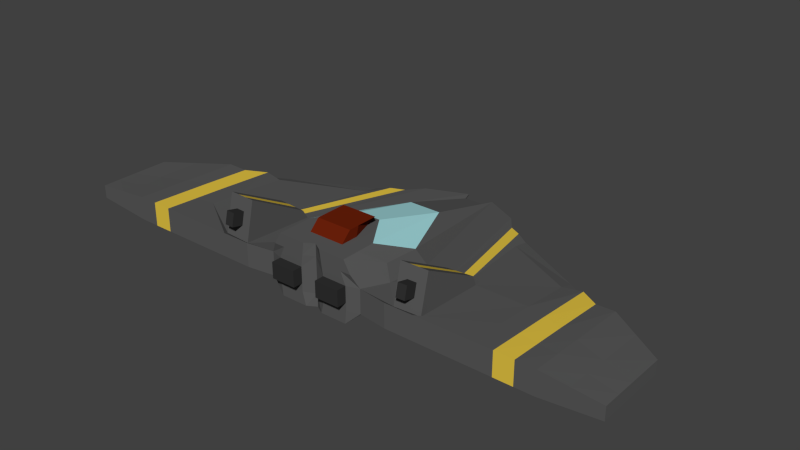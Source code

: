 # Source: EnemyShip.blend  (saved by Blender 2.70.0; exported with 4.5.12 LTS)
import bpy
from mathutils import Matrix  # noqa: F401  (used for matrix-valued properties, if any)

bpy.ops.wm.read_factory_settings(use_empty=True)
scene = bpy.context.scene
scene.name = 'Scene'

# ---- collections
col_collection_1 = bpy.data.collections.new('Collection 1'); scene.collection.children.link(col_collection_1)

# ---- materials (node trees are filled in below, after node groups)
mat_base = bpy.data.materials.new('Base')
mat_base.alpha_threshold = 0.0
mat_base.use_transparent_shadow = False
mat_base.diffuse_color = (0.1025, 0.1025, 0.1025, 1.0)
mat_base.roughness = 0.5
mat_base.line_color = (0.0, 0.0, 0.0, 1.0)
mat_detail1 = bpy.data.materials.new('Detail1')
mat_detail1.alpha_threshold = 0.0
mat_detail1.use_transparent_shadow = False
mat_detail1.diffuse_color = (0.1473, 0.01471, 0.003445, 1.0)
mat_detail1.roughness = 0.5
mat_detail1.line_color = (0.0, 0.0, 0.0, 1.0)
mat_window = bpy.data.materials.new('Window')
mat_window.alpha_threshold = 0.0
mat_window.use_transparent_shadow = False
mat_window.diffuse_color = (0.404, 0.7694, 0.8, 1.0)
mat_window.roughness = 0.5
mat_window.line_color = (0.0, 0.0, 0.0, 1.0)
mat_thrusters = bpy.data.materials.new('Thrusters')
mat_thrusters.alpha_threshold = 0.0
mat_thrusters.use_transparent_shadow = False
mat_thrusters.diffuse_color = (0.03106, 0.03106, 0.03106, 1.0)
mat_thrusters.roughness = 0.5
mat_thrusters.line_color = (0.0, 0.0, 0.0, 1.0)
mat_detail2 = bpy.data.materials.new('Detail2')
mat_detail2.alpha_threshold = 0.0
mat_detail2.use_transparent_shadow = False
mat_detail2.diffuse_color = (0.8, 0.5716, 0.05945, 1.0)
mat_detail2.roughness = 0.5
mat_detail2.line_color = (0.0, 0.0, 0.0, 1.0)

# ---- material node trees

# ---- world
world_world = bpy.data.worlds.new('World'); scene.world = world_world
world_world.color = (0.05088, 0.05088, 0.05088)
world_world.use_sun_shadow = False
world_world.sun_shadow_jitter_overblur = 0.0
world_world.cycles.sampling_method = 'MANUAL'
world_world.cycles.sample_map_resolution = 256

# ---- meshes
me_cube_001 = bpy.data.meshes.new('Cube.001')
me_cube_001.from_pydata([(-0.1761, -0.1761, 0.05459), (-0.1761, 0.1761, 0.05055), (-0.1761, -0.1761, 0.3521), (-0.05875, 0.1761, 0.3521), (-0.2434, -0.1568, 0.1174), (-0.2434, -0.1568, 0.2348), (-0.06882, 0.988, 0.1347), (-0.07019, 0.988, 0.1269), (-1.371, -0.1761, 0.1448), (-1.371, -0.1761, 0.2099), (-1.371, 0.1842, 0.2099), (-1.371, 0.1842, 0.1448), (-0.1761, 0.0, 0.3521), (-0.1761, 0.0, 0.05257), (-0.2772, 0.2282, 0.1895), (-0.2434, 0.3815, 0.1174), (-1.371, 0.0, 0.2099), (-1.371, 0.0, 0.1448), (-0.2097, -0.1761, 0.2935), (-0.08128, 0.5576, 0.2482), (-0.2436, 0.1908, 0.2708), (-0.8074, 0.5107, 0.1174), (-0.8074, -0.1761, 0.1174), (-0.8074, -0.1761, 0.2348), (-0.8074, 0.4333, 0.1895), (-0.8074, 0.1908, 0.1174), (-0.8074, 0.1908, 0.2121), (-1.089, -0.1761, 0.1174), (-1.089, 0.3749, 0.2121), (-1.089, 0.09538, 0.1174), (-1.089, 0.09538, 0.2234), (-1.089, 0.3749, 0.1174), (-1.089, -0.1761, 0.2348), (-0.1761, -0.08804, 0.05358), (-0.2772, -0.01294, 0.2121), (-0.2434, 0.1027, 0.1174), (-1.371, -0.08804, 0.2099), (-1.371, -0.08804, 0.1448), (-0.1761, -0.08804, 0.3521), (-0.2436, 0.007342, 0.2821), (-0.8074, 0.007342, 0.1174), (-0.8074, 0.007342, 0.2234), (-1.089, -0.04035, 0.1174), (-1.089, -0.04035, 0.2291), (-0.08804, 0.1761, 0.05055), (-0.08804, -0.1761, 0.3521), (-0.02938, 0.1761, 0.3521), (-0.08804, -0.1761, 0.05459), (-0.1217, -0.1761, 0.2348), (-0.1217, -0.1761, 0.1174), (-0.0351, 0.9391, 0.1347), (-0.0351, 0.9391, 0.1269), (-0.08804, 0.0, 0.3521), (-0.08804, 0.0, 0.05257), (-0.1049, -0.1761, 0.2935), (-0.03499, 0.5576, 0.2482), (-0.08804, -0.08804, 0.3521), (-0.08804, -0.08804, 0.05358), (-0.06085, -0.1761, 0.2348), (-0.06085, -0.1761, 0.1174), (-0.04402, 0.0, 0.05257), (-0.05243, -0.1761, 0.2935), (-0.04402, -0.08804, 0.05358), (-0.04402, 0.1761, 0.05055), (-0.04402, -0.1761, 0.3521), (-0.01469, 0.1761, 0.3521), (-0.04402, -0.1761, 0.05459), (-0.01755, 0.9391, 0.1347), (-0.01755, 0.9391, 0.1269), (-0.0175, 0.5576, 0.2482), (-0.04402, -0.08804, 0.3521), (-0.2434, -0.1568, 0.1956), (-0.2434, -0.1568, 0.1565), (-0.07019, 0.988, 0.1295), (-0.07019, 0.988, 0.1321), (-1.371, -0.1761, 0.1845), (-1.371, -0.1761, 0.1686), (-1.371, 0.1842, 0.1686), (-1.371, 0.1842, 0.1845), (-1.371, 0.0, 0.1845), (-1.371, 0.0, 0.1686), (-0.8074, 0.5107, 0.1414), (-0.8074, 0.5107, 0.1655), (-0.8074, -0.1761, 0.1956), (-0.8074, -0.1761, 0.1565), (-1.089, 0.3749, 0.149), (-1.089, 0.3749, 0.1805), (-1.089, -0.1761, 0.1956), (-1.089, -0.1761, 0.1565), (-1.371, -0.08804, 0.1845), (-1.371, -0.08804, 0.1686), (-0.9954, -0.1761, 0.1174), (-0.1217, -0.1761, 0.1565), (-0.0351, 0.9391, 0.1321), (-0.0351, 0.9391, 0.1295), (-0.01755, 0.9391, 0.1321), (-0.01755, 0.9391, 0.1295), (-0.06085, -0.1761, 0.1956), (-0.06085, -0.1761, 0.1565), (-0.1321, 0.1761, 0.05055), (-0.1321, -0.1761, 0.3521), (-0.04406, 0.1761, 0.3521), (-0.1321, -0.1761, 0.05459), (-0.05265, 0.9391, 0.1347), (-0.05265, 0.9391, 0.1269), (-0.1321, 0.0, 0.3521), (-0.05249, 0.5576, 0.2482), (-0.1321, -0.08804, 0.3521), (-0.1825, -0.1761, 0.2348), (-0.1825, -0.1761, 0.1174), (-0.1321, 0.0, 0.05257), (-0.1573, -0.1761, 0.2935), (-0.1321, -0.08804, 0.05358), (-0.1825, -0.1761, 0.1956), (-0.1825, -0.1761, 0.1565), (-0.05265, 0.9391, 0.1321), (-0.05265, 0.9391, 0.1295), (-0.1217, -0.2242, 0.2348), (-0.06085, -0.2242, 0.2348), (-0.1217, -0.2242, 0.1956), (-0.1217, -0.2242, 0.1565), (-0.06085, -0.2242, 0.1956), (-0.06085, -0.2242, 0.1565), (-0.1825, -0.2242, 0.2348), (-0.1825, -0.2242, 0.1956), (-0.1825, -0.2242, 0.1565), (-0.9014, -0.1761, 0.1174), (-0.9954, 0.3835, 0.2046), (-0.9014, 0.4471, 0.197), (-0.9954, 0.1272, 0.1174), (-0.9014, 0.159, 0.1174), (-0.9954, 0.1272, 0.2197), (-0.9014, 0.159, 0.2159), (-0.9954, 0.3835, 0.1174), (-0.9014, 0.4471, 0.1174), (-0.9954, -0.1761, 0.2348), (-0.9014, -0.1761, 0.2348), (-0.9014, -0.008554, 0.1174), (-0.9954, -0.02445, 0.1174), (-0.9014, -0.008554, 0.2253), (-0.9954, -0.02445, 0.2272), (-0.9014, 0.4471, 0.1705), (-0.9954, 0.3835, 0.1755), (-0.9014, 0.4471, 0.1439), (-0.9954, 0.3835, 0.1465), (-0.9014, -0.1761, 0.1565), (-0.9954, -0.1761, 0.1565), (-0.9014, -0.1761, 0.1956), (-0.9954, -0.1761, 0.1956), (-0.08804, 0.1159, 0.3994), (-0.08804, 0.01204, 0.3994), (-0.08804, -0.03988, 0.3994), (-0.04402, 0.1159, 0.3994), (-0.04402, 0.01204, 0.3994), (-0.04402, -0.03988, 0.3994), (0.1761, -0.1761, 0.05459), (0.1761, 0.1761, 0.05055), (0.1761, -0.1761, 0.3521), (0.05875, 0.1761, 0.3521), (1.655e-09, 0.1761, 0.3521), (0.0, 0.1761, 0.05055), (0.0, -0.1497, 0.3521), (0.0, -0.1497, 0.05459), (0.2434, -0.1568, 0.1174), (0.2434, -0.1568, 0.2348), (0.06882, 0.988, 0.1347), (0.07019, 0.988, 0.1269), (-4.124e-09, 0.9391, 0.1347), (-4.124e-09, 0.9391, 0.1269), (0.0, -0.1497, 0.2348), (0.0, -0.1497, 0.1174), (1.371, -0.1761, 0.1448), (1.371, -0.1761, 0.2099), (1.371, 0.1842, 0.2099), (1.371, 0.1842, 0.1448), (0.1761, 0.0, 0.3521), (0.1761, 0.0, 0.05257), (0.0, 0.0, 0.05257), (0.0, 0.0, 0.3521), (0.2772, 0.2282, 0.1895), (0.2434, 0.3815, 0.1174), (1.371, 0.0, 0.2099), (1.371, 0.0, 0.1448), (0.2097, -0.1761, 0.2935), (0.08128, 0.5576, 0.2482), (1.655e-09, 0.5576, 0.2482), (0.0, -0.1497, 0.2935), (0.2436, 0.1908, 0.2708), (0.8074, 0.5107, 0.1174), (0.8074, -0.1761, 0.1174), (0.8074, -0.1761, 0.2348), (0.8074, 0.4333, 0.1895), (0.8074, 0.1908, 0.1174), (0.8074, 0.1908, 0.2121), (1.089, -0.1761, 0.1174), (1.089, 0.3749, 0.2121), (1.089, 0.09538, 0.1174), (1.089, 0.09538, 0.2234), (1.089, 0.3749, 0.1174), (1.089, -0.1761, 0.2348), (0.1761, -0.08804, 0.05358), (0.0, -0.08804, 0.05358), (0.0, -0.08804, 0.3521), (0.2772, -0.01294, 0.2121), (0.2434, 0.1027, 0.1174), (1.371, -0.08804, 0.2099), (1.371, -0.08804, 0.1448), (0.1761, -0.08804, 0.3521), (0.2436, 0.007342, 0.2821), (0.8074, 0.007342, 0.1174), (0.8074, 0.007342, 0.2234), (1.089, -0.04035, 0.1174), (1.089, -0.04035, 0.2291), (0.08804, 0.1761, 0.05055), (0.08804, -0.1761, 0.3521), (0.02938, 0.1761, 0.3521), (0.08804, -0.1761, 0.05459), (0.1217, -0.1761, 0.2348), (0.1217, -0.1761, 0.1174), (0.0351, 0.9391, 0.1347), (0.0351, 0.9391, 0.1269), (0.08804, 0.0, 0.3521), (0.08804, 0.0, 0.05257), (0.1049, -0.1761, 0.2935), (0.03499, 0.5576, 0.2482), (0.08804, -0.08804, 0.3521), (0.08804, -0.08804, 0.05358), (0.06085, -0.1761, 0.2348), (0.06085, -0.1761, 0.1174), (0.04402, 0.0, 0.05257), (0.05243, -0.1761, 0.2935), (0.04402, -0.08804, 0.05358), (0.04402, 0.1761, 0.05055), (0.04402, -0.1761, 0.3521), (0.01469, 0.1761, 0.3521), (0.04402, -0.1761, 0.05459), (0.01755, 0.9391, 0.1347), (0.01755, 0.9391, 0.1269), (0.0175, 0.5576, 0.2482), (0.04402, -0.08804, 0.3521), (0.2434, -0.1568, 0.1956), (0.2434, -0.1568, 0.1565), (0.07019, 0.988, 0.1295), (0.07019, 0.988, 0.1321), (-4.124e-09, 0.9391, 0.1295), (-4.124e-09, 0.9391, 0.1321), (0.0, -0.1497, 0.1565), (0.0, -0.1497, 0.1956), (1.371, -0.1761, 0.1845), (1.371, -0.1761, 0.1686), (1.371, 0.1842, 0.1686), (1.371, 0.1842, 0.1845), (1.371, 0.0, 0.1845), (1.371, 0.0, 0.1686), (0.8074, 0.5107, 0.1414), (0.8074, 0.5107, 0.1655), (0.8074, -0.1761, 0.1956), (0.8074, -0.1761, 0.1565), (1.089, 0.3749, 0.149), (1.089, 0.3749, 0.1805), (1.089, -0.1761, 0.1956), (1.089, -0.1761, 0.1565), (1.371, -0.08804, 0.1845), (1.371, -0.08804, 0.1686), (0.9954, -0.1761, 0.1174), (0.1217, -0.1761, 0.1565), (0.0351, 0.9391, 0.1321), (0.0351, 0.9391, 0.1295), (0.01755, 0.9391, 0.1321), (0.01755, 0.9391, 0.1295), (0.06085, -0.1761, 0.1956), (0.06085, -0.1761, 0.1565), (0.1321, 0.1761, 0.05055), (0.1321, -0.1761, 0.3521), (0.04406, 0.1761, 0.3521), (0.1321, -0.1761, 0.05459), (0.05265, 0.9391, 0.1347), (0.05265, 0.9391, 0.1269), (0.1321, 0.0, 0.3521), (0.05249, 0.5576, 0.2482), (0.1321, -0.08804, 0.3521), (0.1825, -0.1761, 0.2348), (0.1825, -0.1761, 0.1174), (0.1321, 0.0, 0.05257), (0.1573, -0.1761, 0.2935), (0.1321, -0.08804, 0.05358), (0.1825, -0.1761, 0.1956), (0.1825, -0.1761, 0.1565), (0.05265, 0.9391, 0.1321), (0.05265, 0.9391, 0.1295), (0.1217, -0.2242, 0.2348), (0.06085, -0.2242, 0.2348), (0.1217, -0.2242, 0.1956), (0.1217, -0.2242, 0.1565), (0.06085, -0.2242, 0.1956), (0.06085, -0.2242, 0.1565), (0.1825, -0.2242, 0.2348), (0.1825, -0.2242, 0.1956), (0.1825, -0.2242, 0.1565), (0.9014, -0.1761, 0.1174), (0.9954, 0.3835, 0.2046), (0.9014, 0.4471, 0.197), (0.9954, 0.1272, 0.1174), (0.9014, 0.159, 0.1174), (0.9954, 0.1272, 0.2197), (0.9014, 0.159, 0.2159), (0.9954, 0.3835, 0.1174), (0.9014, 0.4471, 0.1174), (0.9954, -0.1761, 0.2348), (0.9014, -0.1761, 0.2348), (0.9014, -0.008554, 0.1174), (0.9954, -0.02445, 0.1174), (0.9014, -0.008554, 0.2253), (0.9954, -0.02445, 0.2272), (0.9014, 0.4471, 0.1705), (0.9954, 0.3835, 0.1755), (0.9014, 0.4471, 0.1439), (0.9954, 0.3835, 0.1465), (0.9014, -0.1761, 0.1565), (0.9954, -0.1761, 0.1565), (0.9014, -0.1761, 0.1956), (0.9954, -0.1761, 0.1956), (0.0, 0.1159, 0.3994), (0.0, 0.01204, 0.3994), (0.0, -0.03988, 0.3994), (0.08804, 0.1159, 0.3994), (0.08804, 0.01204, 0.3994), (0.08804, -0.03988, 0.3994), (0.04402, 0.1159, 0.3994), (0.04402, 0.01204, 0.3994), (0.04402, -0.03988, 0.3994), (1.23, -0.1761, 0.1311), (1.23, 0.2796, 0.211), (1.23, 0.04769, 0.1311), (1.23, 0.04769, 0.2167), (1.23, 0.2796, 0.1311), (1.23, -0.1761, 0.2224), (1.23, -0.06419, 0.1311), (1.23, -0.06419, 0.2195), (1.23, 0.2796, 0.1825), (1.23, 0.2796, 0.1588), (1.23, -0.1761, 0.1625), (1.23, -0.1761, 0.19), (-1.23, -0.1761, 0.1311), (-1.23, 0.2796, 0.211), (-1.23, 0.04769, 0.1311), (-1.23, 0.04769, 0.2167), (-1.23, 0.2796, 0.1311), (-1.23, -0.1761, 0.2224), (-1.23, -0.06419, 0.1311), (-1.23, -0.06419, 0.2195), (-1.23, 0.2796, 0.1825), (-1.23, 0.2796, 0.1588), (-1.23, -0.1761, 0.1625), (-1.23, -0.1761, 0.19), (-0.4388, 0.7249, 0.1222), (-0.5254, -0.1761, 0.2348), (-0.5254, -0.1761, 0.1174), (-0.4381, 0.6475, 0.1621), (-0.5254, 0.2861, 0.1174), (-0.5423, 0.2095, 0.2008), (-0.5254, 0.05503, 0.1174), (-0.5423, -0.1439, 0.2178), (-0.4388, 0.7249, 0.1488), (-0.4388, 0.7249, 0.1355), (-0.5254, -0.1761, 0.1565), (-0.5254, -0.1761, 0.1956), (0.4388, 0.7249, 0.1222), (0.5254, -0.1761, 0.2348), (0.5254, -0.1761, 0.1174), (0.4381, 0.6475, 0.1621), (0.5254, 0.2861, 0.1174), (0.5423, 0.2095, 0.2008), (0.5254, 0.05503, 0.1174), (0.5423, -0.1439, 0.2178), (0.4388, 0.7249, 0.1488), (0.4388, 0.7249, 0.1355), (0.5254, -0.1761, 0.1565), (0.5254, -0.1761, 0.1956), (-0.2545, 0.8809, 0.1245), (-0.3844, -0.1761, 0.2348), (-0.3844, -0.1761, 0.1174), (-0.2535, 0.8809, 0.1484), (-0.3844, 0.3338, 0.1174), (-0.4098, 0.2189, 0.1952), (-0.3844, 0.07888, 0.1174), (-0.4098, -0.149, 0.215), (-0.2545, 0.8809, 0.1404), (-0.2545, 0.8809, 0.1325), (-0.3844, -0.1761, 0.1565), (-0.3844, -0.1761, 0.1956), (0.2545, 0.8809, 0.1245), (0.3844, -0.1761, 0.2348), (0.3844, -0.1761, 0.1174), (0.2535, 0.8809, 0.1484), (0.3844, 0.3338, 0.1174), (0.4098, 0.2189, 0.1952), (0.3844, 0.07888, 0.1174), (0.4098, -0.149, 0.215), (0.2545, 0.8809, 0.1404), (0.2545, 0.8809, 0.1325), (0.3844, -0.1761, 0.1565), (0.3844, -0.1761, 0.1956), (-0.5423, 0.1893, 0.2501), (-0.5423, -0.1009, 0.4021), (0.5423, 0.1893, 0.2501), (0.5423, -0.1009, 0.4021), (-0.4098, 0.1927, 0.2397), (-0.4098, -0.1066, 0.4033), (0.4098, 0.1927, 0.2397), (0.4098, -0.1066, 0.4033), (-0.4098, -0.1207, 0.3405), (-0.4098, -0.1349, 0.2778), (-0.4098, 0.2101, 0.21), (-0.4098, 0.2014, 0.2248), (-0.5423, -0.1153, 0.3407), (-0.5423, -0.1296, 0.2792), (-0.5423, 0.2028, 0.2172), (-0.5423, 0.196, 0.2337), (-0.3159, 0.7963, 0.1238), (-0.3774, 0.7606, 0.123), (-0.4314, -0.1761, 0.2348), (-0.4784, -0.1761, 0.2348), (-0.4314, -0.1761, 0.1174), (-0.4784, -0.1761, 0.1174), (-0.315, 0.7963, 0.153), (-0.3766, 0.7606, 0.1575), (-0.4314, 0.3179, 0.1174), (-0.4784, 0.302, 0.1174), (-0.454, 0.2157, 0.197), (-0.4982, 0.2126, 0.1989), (-0.4314, 0.07093, 0.1174), (-0.4784, 0.06298, 0.1174), (-0.454, -0.1473, 0.2159), (-0.4982, -0.1456, 0.2168), (-0.3159, 0.7963, 0.1432), (-0.3774, 0.7606, 0.146), (-0.3159, 0.7963, 0.1335), (-0.3774, 0.7606, 0.1345), (-0.4314, -0.1761, 0.1565), (-0.4784, -0.1761, 0.1565), (-0.4314, -0.1761, 0.1956), (-0.4784, -0.1761, 0.1956), (-0.454, 0.1916, 0.2431), (-0.4982, 0.1904, 0.2466), (-0.454, -0.1047, 0.4029), (-0.4982, -0.1028, 0.4025), (-0.454, -0.1331, 0.2782), (-0.4982, -0.1314, 0.2787), (-0.454, -0.1189, 0.3406), (-0.4982, -0.1171, 0.3406), (-0.4982, 0.2052, 0.2148), (-0.454, 0.2077, 0.2124), (-0.4982, 0.1978, 0.2307), (-0.454, 0.1996, 0.2278), (0.4098, 0.2014, 0.2248), (0.4098, 0.2101, 0.21), (0.4098, -0.1349, 0.2778), (0.4098, -0.1207, 0.3405), (0.5423, -0.1296, 0.2792), (0.5423, -0.1153, 0.3407), (0.5423, 0.196, 0.2337), (0.5423, 0.2028, 0.2172), (0.3159, 0.7963, 0.1238), (0.3774, 0.7606, 0.123), (0.4314, -0.1761, 0.2348), (0.4784, -0.1761, 0.2348), (0.4314, -0.1761, 0.1174), (0.4784, -0.1761, 0.1174), (0.315, 0.7963, 0.153), (0.3766, 0.7606, 0.1575), (0.4314, 0.3179, 0.1174), (0.4784, 0.302, 0.1174), (0.454, 0.2157, 0.197), (0.4982, 0.2126, 0.1989), (0.4314, 0.07093, 0.1174), (0.4784, 0.06298, 0.1174), (0.454, -0.1473, 0.2159), (0.4982, -0.1456, 0.2168), (0.3159, 0.7963, 0.1432), (0.3774, 0.7606, 0.146), (0.3159, 0.7963, 0.1335), (0.3774, 0.7606, 0.1345), (0.4314, -0.1761, 0.1565), (0.4784, -0.1761, 0.1565), (0.4314, -0.1761, 0.1956), (0.4784, -0.1761, 0.1956), (0.454, 0.1916, 0.2431), (0.4982, 0.1904, 0.2466), (0.454, -0.1047, 0.4029), (0.4982, -0.1028, 0.4025), (0.4982, -0.1314, 0.2787), (0.454, -0.1331, 0.2782), (0.4982, -0.1171, 0.3406), (0.454, -0.1189, 0.3406), (0.454, 0.2077, 0.2124), (0.4982, 0.2052, 0.2148), (0.454, 0.1996, 0.2278), (0.4982, 0.1978, 0.2307), (-0.454, -0.1905, 0.2914), (-0.4982, -0.1888, 0.2919), (-0.454, -0.1763, 0.3538), (-0.4982, -0.1745, 0.3538), (0.4982, -0.1888, 0.2919), (0.454, -0.1905, 0.2914), (0.4982, -0.1745, 0.3538), (0.454, -0.1763, 0.3538)], [], [(15, 7, 1, 13), (109, 4, 0, 102), (105, 101, 3, 12), (68, 168, 160, 63), (60, 63, 160, 177), (20, 19, 6, 14), (349, 343, 8, 37), (111, 18, 5, 108), (114, 72, 4, 109), (69, 185, 167, 67), (96, 244, 168, 68), (80, 77, 11, 17), (346, 344, 10, 16), (352, 347, 11, 77), (354, 348, 9, 75), (35, 15, 13, 33), (107, 105, 12, 38), (62, 60, 177, 201), (39, 20, 14, 34), (347, 345, 17, 11), (90, 80, 17, 37), (350, 346, 16, 36), (12, 3, 19, 20), (100, 2, 18, 111), (65, 159, 185, 69), (38, 12, 20, 39), (361, 357, 22, 40), (360, 358, 24, 26), (364, 355, 21, 81), (366, 356, 23, 83), (355, 359, 25, 21), (362, 360, 26, 41), (138, 91, 27, 42), (131, 127, 28, 30), (144, 133, 31, 85), (148, 135, 32, 87), (133, 129, 29, 31), (140, 131, 30, 43), (345, 349, 37, 17), (4, 35, 33, 0), (100, 107, 38, 2), (66, 62, 201, 162), (18, 39, 34, 5), (76, 90, 37, 8), (348, 350, 36, 9), (2, 38, 39, 18), (359, 361, 40, 25), (356, 362, 41, 23), (129, 138, 42, 29), (135, 140, 43, 32), (59, 49, 47, 66), (46, 52, 150, 149), (104, 51, 44, 99), (110, 99, 44, 53), (61, 54, 48, 58), (98, 92, 49, 59), (106, 55, 50, 103), (116, 94, 51, 104), (52, 56, 151, 150), (112, 110, 53, 57), (64, 45, 54, 61), (101, 46, 55, 106), (64, 70, 56, 45), (102, 112, 57, 47), (51, 68, 63, 44), (53, 44, 63, 60), (55, 69, 67, 50), (94, 96, 68, 51), (57, 53, 60, 62), (46, 65, 69, 55), (47, 57, 62, 66), (170, 59, 66, 162), (65, 46, 149, 152), (186, 61, 58, 169), (246, 98, 59, 170), (56, 70, 154, 151), (161, 64, 61, 186), (161, 202, 70, 64), (108, 5, 71, 113), (113, 71, 72, 114), (67, 167, 245, 95), (95, 245, 244, 96), (16, 10, 78, 79), (79, 78, 77, 80), (344, 351, 78, 10), (351, 352, 77, 78), (343, 353, 76, 8), (353, 354, 75, 76), (36, 16, 79, 89), (89, 79, 80, 90), (358, 363, 82, 24), (363, 364, 81, 82), (357, 365, 84, 22), (365, 366, 83, 84), (127, 142, 86, 28), (142, 144, 85, 86), (91, 146, 88, 27), (146, 148, 87, 88), (9, 36, 89, 75), (75, 89, 90, 76), (92, 98, 122, 120), (48, 108, 123, 117), (103, 50, 93, 115), (115, 93, 94, 116), (50, 67, 95, 93), (93, 95, 96, 94), (169, 58, 97, 247), (247, 97, 98, 246), (49, 109, 102, 47), (52, 46, 101, 105), (54, 111, 108, 48), (92, 114, 109, 49), (56, 52, 105, 107), (45, 100, 111, 54), (45, 56, 107, 100), (7, 104, 99, 1), (13, 1, 99, 110), (19, 106, 103, 6), (73, 116, 104, 7), (33, 13, 110, 112), (3, 101, 106, 19), (0, 33, 112, 102), (108, 113, 124, 123), (113, 114, 125, 124), (6, 103, 115, 74), (74, 115, 116, 73), (118, 117, 119, 121), (121, 119, 120, 122), (117, 123, 124, 119), (119, 124, 125, 120), (114, 92, 120, 125), (98, 97, 121, 122), (97, 58, 118, 121), (58, 48, 117, 118), (40, 22, 126, 137), (137, 126, 91, 138), (26, 24, 128, 132), (132, 128, 127, 131), (81, 21, 134, 143), (143, 134, 133, 144), (83, 23, 136, 147), (147, 136, 135, 148), (21, 25, 130, 134), (134, 130, 129, 133), (41, 26, 132, 139), (139, 132, 131, 140), (25, 40, 137, 130), (130, 137, 138, 129), (23, 41, 139, 136), (136, 139, 140, 135), (24, 82, 141, 128), (128, 141, 142, 127), (82, 81, 143, 141), (141, 143, 144, 142), (22, 84, 145, 126), (126, 145, 146, 91), (84, 83, 147, 145), (153, 152, 149, 150), (154, 153, 150, 151), (323, 322, 152, 153), (324, 323, 153, 154), (70, 202, 324, 154), (159, 65, 152, 322), (180, 176, 156, 166), (282, 275, 155, 163), (278, 175, 158, 274), (237, 232, 160, 168), (229, 177, 160, 232), (187, 179, 165, 184), (337, 206, 171, 331), (284, 281, 164, 183), (287, 282, 163, 241), (238, 236, 167, 185), (269, 237, 168, 244), (253, 182, 174, 250), (334, 181, 173, 332), (340, 250, 174, 335), (342, 248, 172, 336), (204, 200, 176, 180), (280, 207, 175, 278), (231, 201, 177, 229), (208, 203, 179, 187), (335, 174, 182, 333), (263, 206, 182, 253), (338, 205, 181, 334), (175, 187, 184, 158), (273, 284, 183, 157), (234, 238, 185, 159), (207, 208, 187, 175), (373, 209, 189, 369), (372, 193, 191, 370), (376, 254, 188, 367), (378, 256, 190, 368), (367, 188, 192, 371), (374, 210, 193, 372), (311, 211, 194, 264), (304, 197, 195, 300), (317, 258, 198, 306), (321, 260, 199, 308), (306, 198, 196, 302), (313, 212, 197, 304), (333, 182, 206, 337), (163, 155, 200, 204), (273, 157, 207, 280), (235, 162, 201, 231), (183, 164, 203, 208), (249, 171, 206, 263), (336, 172, 205, 338), (157, 183, 208, 207), (371, 192, 209, 373), (368, 190, 210, 374), (302, 196, 211, 311), (308, 199, 212, 313), (228, 235, 216, 218), (215, 325, 326, 221), (277, 272, 213, 220), (283, 222, 213, 272), (230, 227, 217, 223), (271, 228, 218, 265), (279, 276, 219, 224), (289, 277, 220, 267), (221, 326, 327, 225), (285, 226, 222, 283), (233, 230, 223, 214), (274, 279, 224, 215), (233, 214, 225, 239), (275, 216, 226, 285), (220, 213, 232, 237), (222, 229, 232, 213), (224, 219, 236, 238), (267, 220, 237, 269), (226, 231, 229, 222), (215, 224, 238, 234), (216, 235, 231, 226), (170, 162, 235, 228), (234, 328, 325, 215), (186, 169, 227, 230), (246, 170, 228, 271), (225, 327, 330, 239), (161, 186, 230, 233), (161, 233, 239, 202), (281, 286, 240, 164), (286, 287, 241, 240), (236, 268, 245, 167), (268, 269, 244, 245), (181, 252, 251, 173), (252, 253, 250, 251), (332, 173, 251, 339), (339, 251, 250, 340), (331, 171, 249, 341), (341, 249, 248, 342), (205, 262, 252, 181), (262, 263, 253, 252), (370, 191, 255, 375), (375, 255, 254, 376), (369, 189, 257, 377), (377, 257, 256, 378), (300, 195, 259, 315), (315, 259, 258, 317), (264, 194, 261, 319), (319, 261, 260, 321), (172, 248, 262, 205), (248, 249, 263, 262), (265, 293, 295, 271), (217, 290, 296, 281), (276, 288, 266, 219), (288, 289, 267, 266), (219, 266, 268, 236), (266, 267, 269, 268), (169, 247, 270, 227), (247, 246, 271, 270), (218, 216, 275, 282), (221, 278, 274, 215), (223, 217, 281, 284), (265, 218, 282, 287), (225, 280, 278, 221), (214, 223, 284, 273), (214, 273, 280, 225), (166, 156, 272, 277), (176, 283, 272, 156), (184, 165, 276, 279), (242, 166, 277, 289), (200, 285, 283, 176), (158, 184, 279, 274), (155, 275, 285, 200), (281, 296, 297, 286), (286, 297, 298, 287), (165, 243, 288, 276), (243, 242, 289, 288), (291, 294, 292, 290), (294, 295, 293, 292), (290, 292, 297, 296), (292, 293, 298, 297), (287, 298, 293, 265), (271, 295, 294, 270), (270, 294, 291, 227), (227, 291, 290, 217), (209, 310, 299, 189), (310, 311, 264, 299), (193, 305, 301, 191), (305, 304, 300, 301), (254, 316, 307, 188), (316, 317, 306, 307), (256, 320, 309, 190), (320, 321, 308, 309), (188, 307, 303, 192), (307, 306, 302, 303), (210, 312, 305, 193), (312, 313, 304, 305), (192, 303, 310, 209), (303, 302, 311, 310), (190, 309, 312, 210), (309, 308, 313, 312), (191, 301, 314, 255), (301, 300, 315, 314), (255, 314, 316, 254), (314, 315, 317, 316), (189, 299, 318, 257), (299, 264, 319, 318), (257, 318, 320, 256), (329, 326, 325, 328), (330, 327, 326, 329), (323, 329, 328, 322), (324, 330, 329, 323), (239, 330, 324, 202), (159, 322, 328, 234), (202, 324, 323, 178), (178, 323, 322, 159), (211, 337, 331, 194), (197, 334, 332, 195), (258, 340, 335, 198), (260, 342, 336, 199), (198, 335, 333, 196), (212, 338, 334, 197), (196, 333, 337, 211), (199, 336, 338, 212), (195, 332, 339, 259), (259, 339, 340, 258), (194, 331, 341, 261), (261, 341, 342, 260), (42, 27, 343, 349), (30, 28, 344, 346), (85, 31, 347, 352), (87, 32, 348, 354), (31, 29, 345, 347), (43, 30, 346, 350), (29, 42, 349, 345), (32, 43, 350, 348), (28, 86, 351, 344), (86, 85, 352, 351), (27, 88, 353, 343), (88, 87, 354, 353), (432, 424, 357, 361), (430, 426, 358, 360), (438, 420, 355, 364), (442, 422, 356, 366), (420, 428, 359, 355), (493, 460, 406, 490), (428, 432, 361, 359), (422, 434, 362, 356), (426, 436, 363, 358), (436, 438, 364, 363), (424, 440, 365, 357), (440, 442, 366, 365), (476, 373, 369, 468), (474, 372, 370, 470), (482, 376, 367, 464), (486, 378, 368, 466), (464, 367, 371, 472), (455, 458, 410, 409), (472, 371, 373, 476), (466, 368, 374, 478), (470, 370, 375, 480), (480, 375, 376, 482), (468, 369, 377, 484), (484, 377, 378, 486), (35, 4, 381, 385), (14, 6, 382, 384), (73, 7, 379, 388), (71, 5, 380, 390), (7, 15, 383, 379), (34, 14, 384, 386), (15, 35, 385, 383), (5, 34, 386, 380), (6, 74, 387, 382), (74, 73, 388, 387), (4, 72, 389, 381), (72, 71, 390, 389), (204, 397, 393, 163), (179, 396, 394, 165), (242, 400, 391, 166), (240, 402, 392, 164), (166, 391, 395, 180), (203, 398, 396, 179), (180, 395, 397, 204), (164, 392, 398, 203), (165, 394, 399, 243), (243, 399, 400, 242), (163, 393, 401, 241), (241, 401, 402, 240), (446, 444, 403, 404), (490, 406, 405, 488), (497, 455, 409, 487), (411, 414, 407, 408), (449, 411, 408, 445), (453, 418, 403, 444), (460, 461, 405, 406), (418, 415, 404, 403), (318, 319, 321, 320), (145, 147, 148, 146), (386, 384, 413, 412), (412, 413, 414, 411), (433, 386, 412, 447), (447, 412, 411, 449), (430, 360, 417, 451), (451, 417, 418, 453), (360, 362, 416, 417), (417, 416, 415, 418), (385, 381, 423, 431), (431, 423, 424, 432), (384, 382, 425, 429), (429, 425, 426, 430), (388, 379, 419, 437), (437, 419, 420, 438), (390, 380, 421, 441), (441, 421, 422, 442), (379, 383, 427, 419), (419, 427, 428, 420), (383, 385, 431, 427), (427, 431, 432, 428), (380, 386, 433, 421), (421, 433, 434, 422), (382, 387, 435, 425), (425, 435, 436, 426), (387, 388, 437, 435), (435, 437, 438, 436), (381, 389, 439, 423), (423, 439, 440, 424), (389, 390, 441, 439), (439, 441, 442, 440), (408, 407, 443, 445), (445, 443, 444, 446), (415, 450, 446, 404), (450, 449, 445, 446), (414, 454, 443, 407), (454, 453, 444, 443), (362, 434, 448, 416), (434, 433, 447, 448), (416, 448, 450, 415), (494, 492, 504, 506), (384, 429, 452, 413), (429, 430, 451, 452), (413, 452, 454, 414), (452, 451, 453, 454), (478, 374, 459, 491), (491, 459, 460, 493), (396, 398, 457, 456), (456, 457, 458, 455), (473, 396, 456, 495), (495, 456, 455, 497), (374, 372, 462, 459), (459, 462, 461, 460), (458, 494, 489, 410), (494, 493, 490, 489), (397, 475, 467, 393), (475, 476, 468, 467), (396, 473, 469, 394), (473, 474, 470, 469), (400, 481, 463, 391), (481, 482, 464, 463), (402, 485, 465, 392), (485, 486, 466, 465), (391, 463, 471, 395), (463, 464, 472, 471), (395, 471, 475, 397), (471, 472, 476, 475), (392, 465, 477, 398), (465, 466, 478, 477), (394, 469, 479, 399), (469, 470, 480, 479), (399, 479, 481, 400), (479, 480, 482, 481), (393, 467, 483, 401), (467, 468, 484, 483), (401, 483, 485, 402), (483, 484, 486, 485), (410, 489, 487, 409), (489, 490, 488, 487), (461, 498, 488, 405), (498, 497, 487, 488), (398, 477, 492, 457), (477, 478, 491, 492), (457, 492, 494, 458), (491, 493, 505, 503), (372, 474, 496, 462), (474, 473, 495, 496), (462, 496, 498, 461), (496, 495, 497, 498), (500, 499, 501, 502), (504, 503, 505, 506), (493, 494, 506, 505), (492, 491, 503, 504), (447, 449, 501, 499), (450, 448, 500, 502), (449, 450, 502, 501), (448, 447, 499, 500)])
me_cube_001.polygons.foreach_set('material_index', [0, 0, 0, 0, 0, 0, 0, 0, 0, 0, 0, 0, 0, 0, 0, 0, 0, 0, 0, 0, 0, 0, 2, 0, 2, 0, 0, 0, 0, 0, 0, 0, 0, 0, 0, 0, 0, 0, 0, 0, 0, 0, 0, 0, 0, 0, 0, 0, 0, 0, 0, 1, 0, 0, 0, 0, 0, 0, 1, 0, 0, 2, 0, 0, 0, 0, 0, 0, 0, 2, 0, 0, 1, 0, 0, 1, 0, 0, 0, 0, 0, 0, 0, 0, 0, 0, 0, 0, 0, 0, 0, 0, 0, 0, 0, 0, 0, 0, 0, 0, 3, 3, 0, 0, 0, 0, 0, 0, 0, 0, 0, 0, 0, 0, 0, 0, 0, 0, 0, 0, 2, 0, 3, 3, 0, 0, 3, 3, 3, 3, 3, 3, 3, 3, 0, 4, 0, 4, 0, 4, 0, 4, 0, 4, 0, 4, 0, 4, 0, 4, 0, 4, 0, 4, 0, 4, 0, 1, 1, 1, 1, 1, 1, 0, 0, 0, 0, 0, 0, 0, 0, 0, 0, 0, 0, 0, 0, 0, 0, 0, 0, 0, 0, 0, 0, 2, 0, 2, 0, 0, 0, 0, 0, 0, 0, 0, 0, 0, 0, 0, 0, 0, 0, 0, 0, 0, 0, 0, 0, 0, 0, 0, 0, 0, 1, 0, 0, 0, 0, 0, 0, 1, 0, 0, 2, 0, 0, 0, 0, 0, 0, 0, 2, 0, 0, 1, 0, 0, 1, 0, 0, 0, 0, 0, 0, 0, 0, 0, 0, 0, 0, 0, 0, 0, 0, 0, 0, 0, 0, 0, 0, 0, 0, 3, 3, 0, 0, 0, 0, 0, 0, 0, 0, 0, 0, 0, 0, 0, 0, 0, 0, 0, 0, 2, 0, 3, 3, 0, 0, 3, 3, 3, 3, 3, 3, 3, 3, 0, 4, 0, 4, 0, 4, 0, 4, 0, 4, 0, 4, 0, 4, 0, 4, 0, 4, 0, 4, 0, 4, 0, 1, 1, 1, 1, 1, 1, 0, 0, 0, 0, 0, 0, 0, 0, 0, 0, 0, 0, 0, 0, 0, 0, 0, 0, 0, 0, 0, 0, 0, 0, 0, 0, 0, 0, 0, 0, 0, 0, 0, 0, 0, 0, 0, 0, 0, 0, 0, 0, 0, 0, 0, 0, 0, 0, 0, 0, 0, 0, 0, 0, 0, 0, 0, 0, 0, 0, 0, 0, 0, 0, 0, 0, 0, 0, 0, 0, 0, 0, 0, 0, 0, 0, 0, 0, 0, 0, 0, 0, 4, 4, 0, 0, 0, 0, 0, 0, 0, 0, 0, 0, 0, 4, 0, 0, 0, 0, 0, 0, 0, 0, 0, 0, 0, 0, 0, 0, 0, 0, 0, 0, 0, 4, 0, 0, 0, 4, 0, 0, 0, 3, 0, 4, 0, 4, 0, 0, 0, 0, 0, 0, 0, 0, 0, 0, 0, 0, 0, 4, 0, 0, 0, 0, 0, 0, 0, 0, 0, 0, 0, 0, 0, 0, 0, 0, 0, 0, 0, 4, 0, 4, 0, 0, 0, 3, 0, 4, 0, 4, 3, 3, 3, 3, 3, 3, 3, 3])
me_cube_001.materials.append(mat_base)
me_cube_001.materials.append(mat_detail1)
me_cube_001.materials.append(mat_window)
me_cube_001.materials.append(mat_thrusters)
me_cube_001.materials.append(mat_detail2)
me_cube_001.use_remesh_preserve_volume = False
me_cube_001.use_remesh_preserve_attributes = False
me_cube_001.use_mirror_vertex_groups = False
me_cube_001.update()

# ---- objects
ob_cube = bpy.data.objects.new('Cube', me_cube_001)

# ---- transforms, parenting, visibility, modifiers, constraints
ob_cube.location = (0.0, 0.0, 0.0)
ob_cube.lineart.crease_threshold = 0.0

# ---- collection membership
col_collection_1.objects.link(ob_cube)

# ---- scene / render settings (as saved in the file)
scene.frame_start = 1; scene.frame_end = 250; scene.frame_set(1)
scene.render.engine = 'BLENDER_EEVEE_NEXT'
scene.render.resolution_percentage = 50
scene.render.dither_intensity = 0.0
scene.cycles.use_denoising = False
scene.cycles.samples = 10
scene.cycles.sampling_pattern = 'TABULATED_SOBOL'
scene.cycles.light_sampling_threshold = 0.0
scene.cycles.use_adaptive_sampling = False
scene.cycles.use_light_tree = False
scene.cycles.blur_glossy = 0.0
scene.cycles.volume_bounces = 1
scene.cycles.pixel_filter_type = 'GAUSSIAN'
scene.cycles.sample_clamp_indirect = 0.0
scene.view_settings.view_transform = 'Standard'
bpy.context.view_layer.update()

# ---- added for rendering (the .blend has no active camera and no usable light): camera, sun
cam_auto = bpy.data.cameras.new('AutoCamera')
cam_auto.lens = 50.0
cam_auto.sensor_width = 36.0
cam_auto.clip_end = 1000.0
ob_auto_camera = bpy.data.objects.new('AutoCamera', cam_auto)
scene.collection.objects.link(ob_auto_camera)
ob_auto_camera.location = (2.79373, -2.97055, 2.46193)
ob_auto_camera.rotation_euler = (1.09748, -7.21219e-08, 0.694738)
scene.camera = ob_auto_camera
light_auto_sun = bpy.data.lights.new('AutoSun', 'SUN')
light_auto_sun.energy = 3.0
light_auto_sun.angle = 0.0523599
ob_auto_sun = bpy.data.objects.new('AutoSun', light_auto_sun)
scene.collection.objects.link(ob_auto_sun)
ob_auto_sun.rotation_euler = (0.872665, 0.174533, 0.523599)
bpy.context.view_layer.update()
